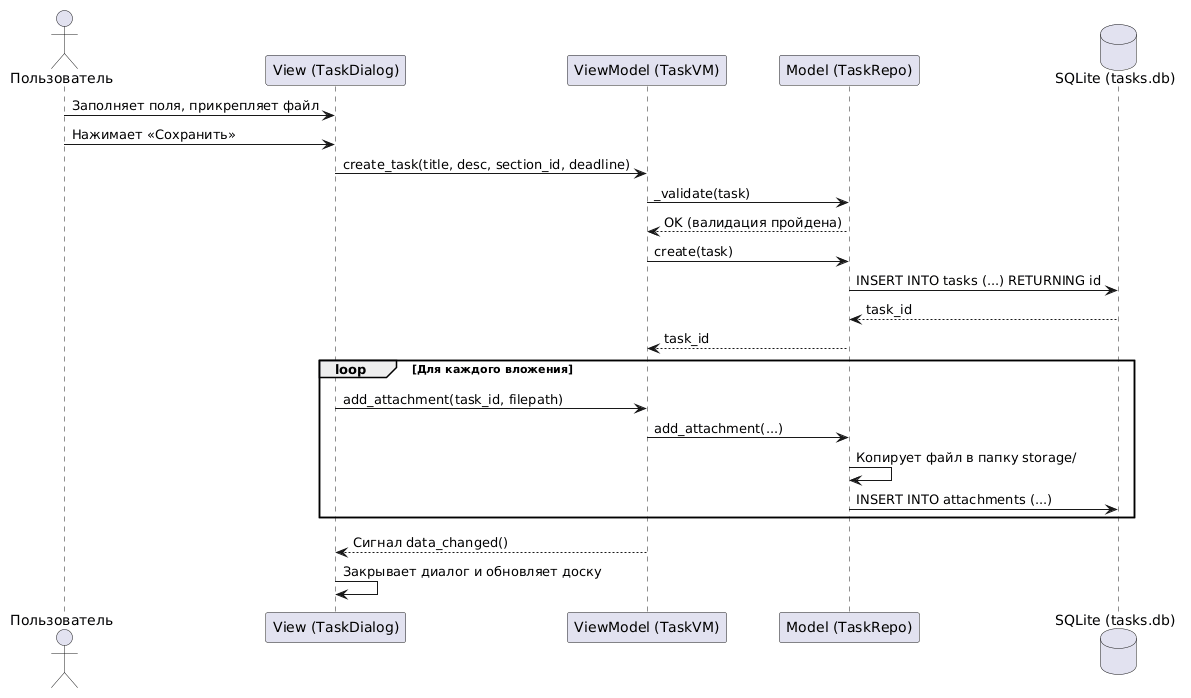

The diagram above was rendered by PlantUML. Its source (embedded in the PNG):
@startuml
actor Пользователь
participant "View (TaskDialog)" as View
participant "ViewModel (TaskVM)" as VM
participant "Model (TaskRepo)" as Repo
database "SQLite (tasks.db)" as DB

Пользователь -> View: Заполняет поля, прикрепляет файл
Пользователь -> View: Нажимает «Сохранить»
View -> VM: create_task(title, desc, section_id, deadline)
VM -> Repo: _validate(task)
Repo --> VM: OK (валидация пройдена)
VM -> Repo: create(task)
Repo -> DB: INSERT INTO tasks (...) RETURNING id
DB --> Repo: task_id
Repo --> VM: task_id

loop Для каждого вложения
    View -> VM: add_attachment(task_id, filepath)
    VM -> Repo: add_attachment(...)
    Repo -> Repo: Копирует файл в папку storage/
    Repo -> DB: INSERT INTO attachments (...)
end

VM --> View: Сигнал data_changed()
View -> View: Закрывает диалог и обновляет доску
@enduml